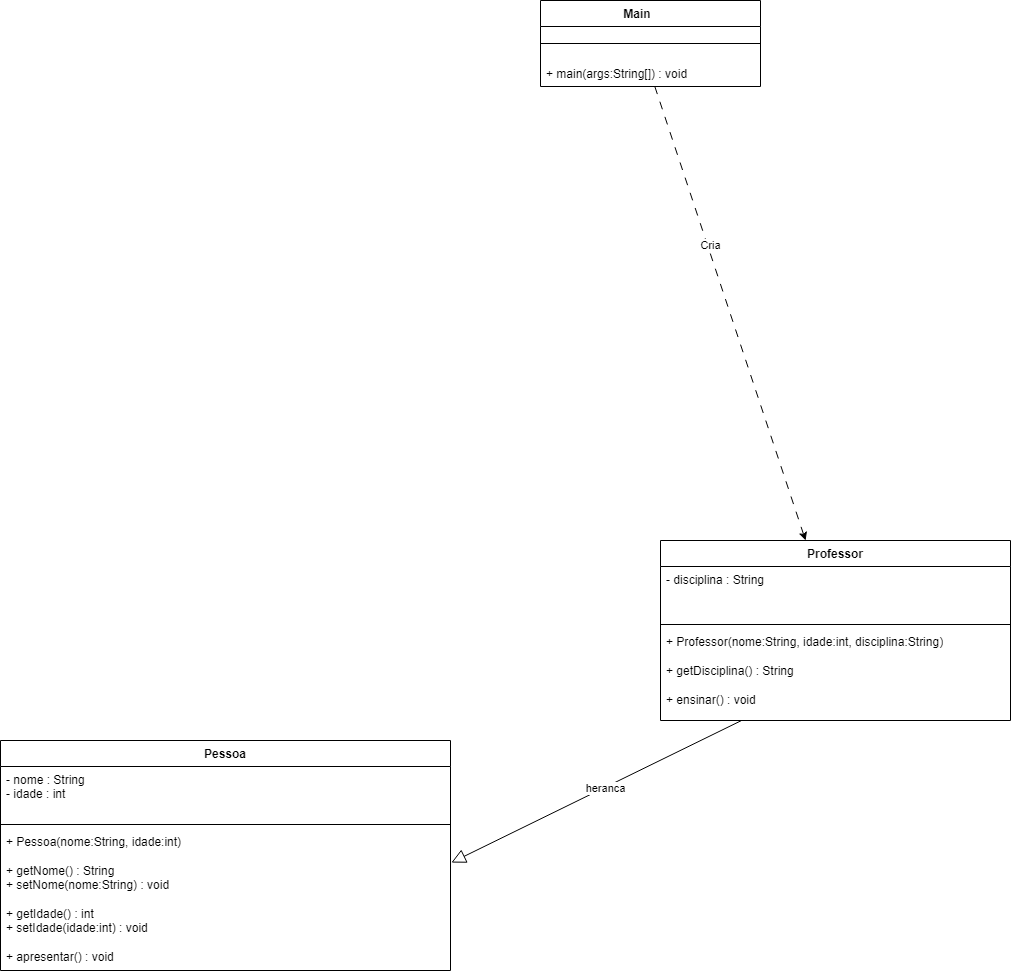

The diagram above was exported from draw.io. Its source (the exported page's mxGraphModel, read from the mxfile embedded in the PNG):
<mxGraphModel dx="2034" dy="1495" grid="1" gridSize="10" guides="1" tooltips="1" connect="1" arrows="1" fold="1" page="1" pageScale="1" pageWidth="827" pageHeight="1169" background="light-dark(#FFFFFF,#000000)" math="0" shadow="0">
  <root>
    <mxCell id="0" />
    <mxCell id="1" parent="0" />
    <mxCell id="i23moMQ-JQCkxNeAHcsY-2" parent="1" style="swimlane;fontStyle=1;align=center;verticalAlign=top;childLayout=stackLayout;horizontal=1;startSize=26;horizontalStack=0;resizeParent=1;resizeParentMax=0;resizeLast=0;collapsible=1;marginBottom=0;whiteSpace=wrap;html=1;" value="Main&lt;span style=&quot;white-space: pre;&quot;&gt;&#09;&lt;/span&gt;" vertex="1">
      <mxGeometry height="86" width="220" x="350" y="20" as="geometry">
        <mxRectangle height="30" width="90" x="230" y="170" as="alternateBounds" />
      </mxGeometry>
    </mxCell>
    <mxCell id="i23moMQ-JQCkxNeAHcsY-4" parent="i23moMQ-JQCkxNeAHcsY-2" style="line;strokeWidth=1;fillColor=none;align=left;verticalAlign=middle;spacingTop=-1;spacingLeft=3;spacingRight=3;rotatable=0;labelPosition=right;points=[];portConstraint=eastwest;strokeColor=inherit;" value="" vertex="1">
      <mxGeometry height="34" width="220" y="26" as="geometry" />
    </mxCell>
    <mxCell id="i23moMQ-JQCkxNeAHcsY-5" parent="i23moMQ-JQCkxNeAHcsY-2" style="text;strokeColor=none;fillColor=none;align=left;verticalAlign=top;spacingLeft=4;spacingRight=4;overflow=hidden;rotatable=0;points=[[0,0.5],[1,0.5]];portConstraint=eastwest;whiteSpace=wrap;html=1;" value="+ main(args:String[]) : void" vertex="1">
      <mxGeometry height="26" width="220" y="60" as="geometry" />
    </mxCell>
    <mxCell id="i23moMQ-JQCkxNeAHcsY-6" parent="1" style="swimlane;fontStyle=1;align=center;verticalAlign=top;childLayout=stackLayout;horizontal=1;startSize=26;horizontalStack=0;resizeParent=1;resizeParentMax=0;resizeLast=0;collapsible=1;marginBottom=0;whiteSpace=wrap;html=1;" value="Professor" vertex="1">
      <mxGeometry height="180" width="350" x="470" y="560" as="geometry" />
    </mxCell>
    <mxCell id="i23moMQ-JQCkxNeAHcsY-7" parent="i23moMQ-JQCkxNeAHcsY-6" style="text;strokeColor=none;fillColor=none;align=left;verticalAlign=top;spacingLeft=4;spacingRight=4;overflow=hidden;rotatable=0;points=[[0,0.5],[1,0.5]];portConstraint=eastwest;whiteSpace=wrap;html=1;" value="- disciplina : String" vertex="1">
      <mxGeometry height="54" width="350" y="26" as="geometry" />
    </mxCell>
    <mxCell id="i23moMQ-JQCkxNeAHcsY-8" parent="i23moMQ-JQCkxNeAHcsY-6" style="line;strokeWidth=1;fillColor=none;align=left;verticalAlign=middle;spacingTop=-1;spacingLeft=3;spacingRight=3;rotatable=0;labelPosition=right;points=[];portConstraint=eastwest;strokeColor=inherit;" value="" vertex="1">
      <mxGeometry height="8" width="350" y="80" as="geometry" />
    </mxCell>
    <mxCell id="i23moMQ-JQCkxNeAHcsY-9" parent="i23moMQ-JQCkxNeAHcsY-6" style="text;strokeColor=none;fillColor=none;align=left;verticalAlign=top;spacingLeft=4;spacingRight=4;overflow=hidden;rotatable=0;points=[[0,0.5],[1,0.5]];portConstraint=eastwest;whiteSpace=wrap;html=1;" value="&lt;div&gt;+ Professor(nome:String, idade:int, disciplina:String)&lt;/div&gt;&lt;div&gt;&lt;br&gt;&lt;/div&gt;&lt;div&gt;+ getDisciplina() : String&lt;/div&gt;&lt;div&gt;&lt;br&gt;&lt;/div&gt;&lt;div&gt;+ ensinar() : void&lt;/div&gt;" vertex="1">
      <mxGeometry height="92" width="350" y="88" as="geometry" />
    </mxCell>
    <mxCell id="i23moMQ-JQCkxNeAHcsY-10" edge="1" parent="1" source="i23moMQ-JQCkxNeAHcsY-5" style="edgeStyle=none;orthogonalLoop=1;jettySize=auto;html=1;rounded=0;dashed=1;dashPattern=8 8;" target="i23moMQ-JQCkxNeAHcsY-6" value="">
      <mxGeometry relative="1" width="100" as="geometry">
        <Array as="points" />
        <mxPoint x="270" y="280" as="sourcePoint" />
        <mxPoint x="370" y="280" as="targetPoint" />
      </mxGeometry>
    </mxCell>
    <mxCell id="T9vd6QDGMtHVIFesPKEJ-22" connectable="0" parent="i23moMQ-JQCkxNeAHcsY-10" style="edgeLabel;html=1;align=center;verticalAlign=middle;resizable=0;points=[];" value="Cria" vertex="1">
      <mxGeometry relative="1" x="-0.2974" y="2" as="geometry">
        <mxPoint as="offset" />
      </mxGeometry>
    </mxCell>
    <mxCell id="T9vd6QDGMtHVIFesPKEJ-11" parent="1" style="swimlane;fontStyle=1;align=center;verticalAlign=top;childLayout=stackLayout;horizontal=1;startSize=26;horizontalStack=0;resizeParent=1;resizeParentMax=0;resizeLast=0;collapsible=1;marginBottom=0;whiteSpace=wrap;html=1;" value="Pessoa" vertex="1">
      <mxGeometry height="230" width="450" x="-190" y="760" as="geometry" />
    </mxCell>
    <mxCell id="T9vd6QDGMtHVIFesPKEJ-12" parent="T9vd6QDGMtHVIFesPKEJ-11" style="text;strokeColor=none;fillColor=none;align=left;verticalAlign=top;spacingLeft=4;spacingRight=4;overflow=hidden;rotatable=0;points=[[0,0.5],[1,0.5]];portConstraint=eastwest;whiteSpace=wrap;html=1;" value="&lt;div&gt;- nome : String&lt;/div&gt;&lt;div&gt;- idade : int&lt;/div&gt;" vertex="1">
      <mxGeometry height="54" width="450" y="26" as="geometry" />
    </mxCell>
    <mxCell id="T9vd6QDGMtHVIFesPKEJ-13" parent="T9vd6QDGMtHVIFesPKEJ-11" style="line;strokeWidth=1;fillColor=none;align=left;verticalAlign=middle;spacingTop=-1;spacingLeft=3;spacingRight=3;rotatable=0;labelPosition=right;points=[];portConstraint=eastwest;strokeColor=inherit;" value="" vertex="1">
      <mxGeometry height="8" width="450" y="80" as="geometry" />
    </mxCell>
    <mxCell id="T9vd6QDGMtHVIFesPKEJ-14" parent="T9vd6QDGMtHVIFesPKEJ-11" style="text;strokeColor=none;fillColor=none;align=left;verticalAlign=top;spacingLeft=4;spacingRight=4;overflow=hidden;rotatable=0;points=[[0,0.5],[1,0.5]];portConstraint=eastwest;whiteSpace=wrap;html=1;" value="&lt;div&gt;+ Pessoa(nome:String, idade:int)&lt;/div&gt;&lt;div&gt;&lt;br&gt;&lt;/div&gt;&lt;div&gt;+ getNome() : String&lt;/div&gt;&lt;div&gt;+ setNome(nome:String) : void&lt;/div&gt;&lt;div&gt;&lt;br&gt;&lt;/div&gt;&lt;div&gt;+ getIdade() : int&lt;/div&gt;&lt;div&gt;+ setIdade(idade:int) : void&lt;/div&gt;&lt;div&gt;&lt;br&gt;&lt;/div&gt;&lt;div&gt;+ apresentar() : void&lt;/div&gt;" vertex="1">
      <mxGeometry height="142" width="450" y="88" as="geometry" />
    </mxCell>
    <mxCell id="MAZv1DSB4lriOeRrRSqe-19" edge="1" parent="1" source="i23moMQ-JQCkxNeAHcsY-9" style="endArrow=block;endFill=0;endSize=12;html=1;rounded=0;strokeWidth=1;entryX=1.002;entryY=0.24;entryDx=0;entryDy=0;entryPerimeter=0;" target="T9vd6QDGMtHVIFesPKEJ-14" value="">
      <mxGeometry relative="1" width="160" as="geometry">
        <mxPoint x="340.44444444444446" y="850" as="sourcePoint" />
        <mxPoint x="430" y="840" as="targetPoint" />
      </mxGeometry>
    </mxCell>
    <mxCell id="MAZv1DSB4lriOeRrRSqe-23" connectable="0" parent="MAZv1DSB4lriOeRrRSqe-19" style="edgeLabel;html=1;align=center;verticalAlign=middle;resizable=0;points=[];" value="heranca" vertex="1">
      <mxGeometry relative="1" x="-0.0606" y="1" as="geometry">
        <mxPoint as="offset" />
      </mxGeometry>
    </mxCell>
  </root>
</mxGraphModel>